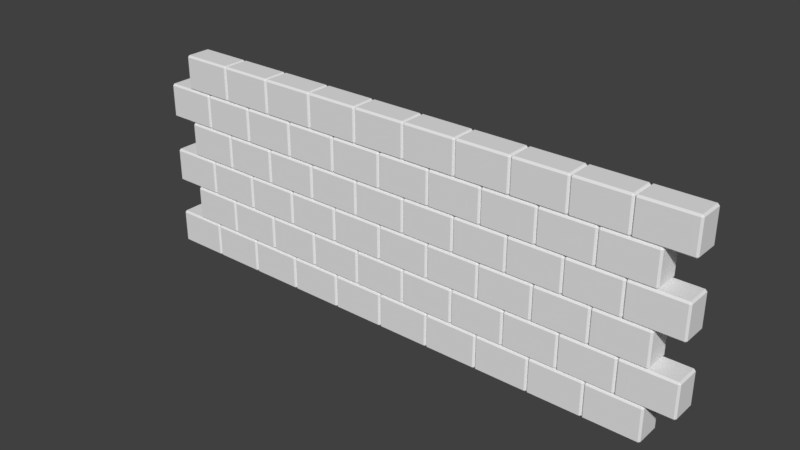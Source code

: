 # Source: stone_wall_modular.blend  (saved by Blender 2.78.0; exported with 4.5.12 LTS)
import bpy
from mathutils import Matrix  # noqa: F401  (used for matrix-valued properties, if any)

bpy.ops.wm.read_factory_settings(use_empty=True)
scene = bpy.context.scene
scene.name = 'Scene'

# ---- collections
col_collection_1 = bpy.data.collections.new('Collection 1'); scene.collection.children.link(col_collection_1)

# ---- world
world_world = bpy.data.worlds.new('World'); scene.world = world_world
world_world.color = (0.05088, 0.05088, 0.05088)
world_world.use_sun_shadow = False
world_world.sun_shadow_jitter_overblur = 0.0
world_world.cycles.sampling_method = 'MANUAL'

# ---- meshes
me_cube_001 = bpy.data.meshes.new('Cube.001')
me_cube_001.from_pydata([(-0.3, -0.15, 0.005), (-0.3, -0.15, 0.395), (-0.3, 0.15, 0.005), (-0.3, 0.15, 0.395), (0.3, -0.15, 0.005), (0.3, -0.15, 0.395), (0.3, 0.15, 0.005), (0.3, 0.15, 0.395)], [], [(0, 1, 3, 2), (2, 3, 7, 6), (6, 7, 5, 4), (4, 5, 1, 0), (2, 6, 4, 0), (7, 3, 1, 5)])
me_cube_001.use_remesh_preserve_volume = False
me_cube_001.use_remesh_preserve_attributes = False
me_cube_001.use_mirror_vertex_groups = False
me_cube_001.update()

# ---- objects
ob_empty = bpy.data.objects.new('Empty', None)
ob_cube = bpy.data.objects.new('Cube', me_cube_001)

# ---- transforms, parenting, visibility, modifiers, constraints
ob_empty.location = (0.3, 0.0, 0.0)
ob_empty.empty_display_type = 'ARROWS'
ob_empty.empty_image_offset = (0.0, 0.0)
ob_empty.lineart.crease_threshold = 0.0
ob_cube.location = (0.0, 0.0, 0.0)
ob_cube.lineart.crease_threshold = 0.0
_m = ob_cube.modifiers.new('Bevel', 'BEVEL')
_m.width = 0.028
_m.width_pct = 0.028
_m.limit_method = 'NONE'
_m.angle_limit = 0.0
_m.offset_type = 'WIDTH'
_m.spread = 0.0
_m = ob_cube.modifiers.new('Array', 'ARRAY')
_m.count = 10
_m.constant_offset_displace = (0.0, 0.0, 0.0)
_m = ob_cube.modifiers.new('Array.001', 'ARRAY')
_m.constant_offset_displace = (0.0, 0.0, 0.0)
_m.relative_offset_displace = (0.0, 0.0, 1.0)
_m.use_object_offset = True
_m.offset_object = ob_empty
_m = ob_cube.modifiers.new('Array.002', 'ARRAY')
_m.count = 3
_m.constant_offset_displace = (0.0, 0.0, 0.0)
_m.relative_offset_displace = (0.0, 0.0, 1.0)

# ---- collection membership
col_collection_1.objects.link(ob_empty)
col_collection_1.objects.link(ob_cube)

# ---- scene / render settings (as saved in the file)
scene.frame_start = 1; scene.frame_end = 250; scene.frame_set(1)
scene.render.engine = 'CYCLES'
scene.render.resolution_percentage = 50
scene.render.dither_intensity = 0.0
scene.cycles.use_denoising = False
scene.cycles.samples = 128
scene.cycles.sampling_pattern = 'TABULATED_SOBOL'
scene.cycles.light_sampling_threshold = 0.0
scene.cycles.use_adaptive_sampling = False
scene.cycles.use_light_tree = False
scene.cycles.blur_glossy = 0.0
scene.cycles.sample_clamp_indirect = 0.0
scene.view_settings.view_transform = 'Standard'
bpy.context.view_layer.update()

# ---- added for rendering (the .blend has no active camera and no usable light): camera, sun
cam_auto = bpy.data.cameras.new('AutoCamera')
cam_auto.lens = 50.0
cam_auto.sensor_width = 36.0
cam_auto.clip_end = 1000.0
ob_auto_camera = bpy.data.objects.new('AutoCamera', cam_auto)
scene.collection.objects.link(ob_auto_camera)
ob_auto_camera.location = (9.0742, -7.46904, 6.15436)
ob_auto_camera.rotation_euler = (1.09748, -7.21219e-08, 0.694738)
scene.camera = ob_auto_camera
light_auto_sun = bpy.data.lights.new('AutoSun', 'SUN')
light_auto_sun.energy = 3.0
light_auto_sun.angle = 0.0523599
ob_auto_sun = bpy.data.objects.new('AutoSun', light_auto_sun)
scene.collection.objects.link(ob_auto_sun)
ob_auto_sun.rotation_euler = (0.872665, 0.174533, 0.523599)
bpy.context.view_layer.update()
